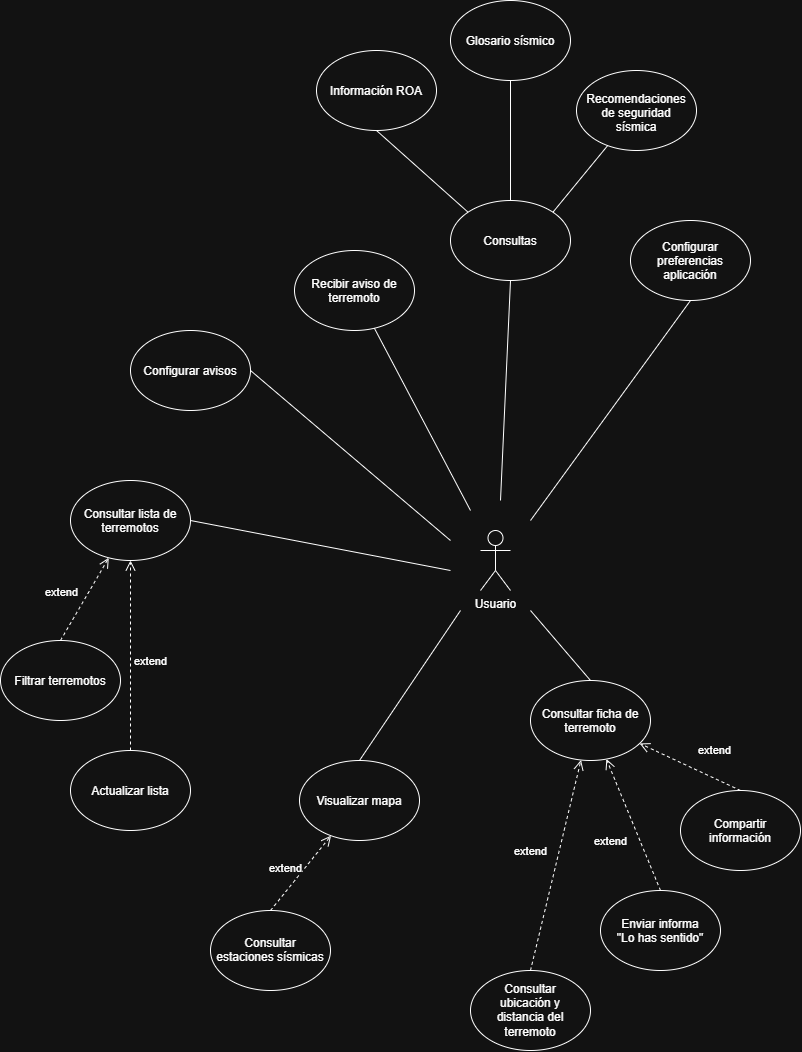

The diagram above was exported from draw.io. Its source (the exported page's mxGraphModel, read from the mxfile embedded in the PNG):
<mxGraphModel dx="2079" dy="1093" grid="1" gridSize="10" guides="1" tooltips="1" connect="1" arrows="1" fold="1" page="1" pageScale="1" pageWidth="827" pageHeight="1169" math="0" shadow="0">
  <root>
    <mxCell id="0" />
    <mxCell id="1" parent="0" />
    <mxCell id="6_QfAsK_WcvlB9h1T_6S-1" parent="1" style="shape=umlActor;verticalLabelPosition=bottom;verticalAlign=top;html=1;labelPerimeter=1;" value="Usuario" vertex="1">
      <mxGeometry height="60" width="30" x="494" y="630" as="geometry" />
    </mxCell>
    <mxCell id="6_QfAsK_WcvlB9h1T_6S-2" parent="1" style="ellipse;whiteSpace=wrap;html=1;shapeInside=1;" value="Consultar lista de terremotos" vertex="1">
      <mxGeometry height="80" width="120" x="84" y="580" as="geometry" />
    </mxCell>
    <mxCell id="6_QfAsK_WcvlB9h1T_6S-3" parent="1" style="ellipse;whiteSpace=wrap;html=1;shapeInside=1;" value="Visualizar mapa" vertex="1">
      <mxGeometry height="80" width="120" x="313" y="860" as="geometry" />
    </mxCell>
    <mxCell id="6_QfAsK_WcvlB9h1T_6S-4" parent="1" style="ellipse;whiteSpace=wrap;html=1;shapeInside=1;" value="Consultar ficha de terremoto" vertex="1">
      <mxGeometry height="80" width="120" x="544" y="780" as="geometry" />
    </mxCell>
    <mxCell id="6_QfAsK_WcvlB9h1T_6S-5" parent="1" style="ellipse;whiteSpace=wrap;html=1;shapeInside=1;" value="Compartir información" vertex="1">
      <mxGeometry height="80" width="120" x="694" y="890" as="geometry" />
    </mxCell>
    <mxCell id="6_QfAsK_WcvlB9h1T_6S-6" parent="1" style="ellipse;whiteSpace=wrap;html=1;shapeInside=1;" value="Enviar informa &lt;br&gt;&lt;div&gt;&quot;Lo has sentido&quot;&lt;/div&gt;" vertex="1">
      <mxGeometry height="80" width="120" x="614" y="990" as="geometry" />
    </mxCell>
    <mxCell id="6_QfAsK_WcvlB9h1T_6S-10" edge="1" parent="1" source="6_QfAsK_WcvlB9h1T_6S-2" style="endArrow=none;html=1;rounded=0;defaultLabelBackgroundColor=page;exitX=1;exitY=0.5;exitDx=0;exitDy=0;" value="">
      <mxGeometry height="50" relative="1" width="50" as="geometry">
        <mxPoint x="214" y="840" as="sourcePoint" />
        <mxPoint x="464" y="670" as="targetPoint" />
      </mxGeometry>
    </mxCell>
    <mxCell id="6_QfAsK_WcvlB9h1T_6S-11" edge="1" parent="1" source="6_QfAsK_WcvlB9h1T_6S-3" style="endArrow=none;html=1;rounded=0;defaultLabelBackgroundColor=page;exitX=0.5;exitY=0;exitDx=0;exitDy=0;" value="">
      <mxGeometry height="50" relative="1" width="50" as="geometry">
        <mxPoint x="364" y="840" as="sourcePoint" />
        <mxPoint x="474" y="710" as="targetPoint" />
      </mxGeometry>
    </mxCell>
    <mxCell id="6_QfAsK_WcvlB9h1T_6S-12" parent="1" style="ellipse;whiteSpace=wrap;html=1;shapeInside=1;" value="Filtrar terremotos" vertex="1">
      <mxGeometry height="80" width="120" x="14" y="740" as="geometry" />
    </mxCell>
    <mxCell id="6_QfAsK_WcvlB9h1T_6S-13" parent="1" style="ellipse;whiteSpace=wrap;html=1;shapeInside=1;" value="Actualizar lista" vertex="1">
      <mxGeometry height="80" width="120" x="84" y="850" as="geometry" />
    </mxCell>
    <mxCell id="6_QfAsK_WcvlB9h1T_6S-14" edge="1" parent="1" source="6_QfAsK_WcvlB9h1T_6S-4" style="endArrow=none;html=1;rounded=0;defaultLabelBackgroundColor=page;exitX=0.5;exitY=0;exitDx=0;exitDy=0;" value="">
      <mxGeometry height="50" relative="1" width="50" as="geometry">
        <mxPoint x="614" y="840" as="sourcePoint" />
        <mxPoint x="544" y="710" as="targetPoint" />
      </mxGeometry>
    </mxCell>
    <mxCell id="6_QfAsK_WcvlB9h1T_6S-16" edge="1" parent="1" source="6_QfAsK_WcvlB9h1T_6S-5" style="html=1;verticalAlign=bottom;endArrow=open;dashed=1;endSize=8;edgeStyle=sequenceEdgeStyle;libavoidRouting=0;curved=0;rounded=0;defaultLabelBackgroundColor=page;exitX=0.5;exitY=0;exitDx=0;exitDy=-80;" target="6_QfAsK_WcvlB9h1T_6S-4" value="extend">
      <mxGeometry relative="1" x="-0.3385" y="-17" as="geometry">
        <mxPoint as="offset" />
        <Array as="points">
          <mxPoint x="703.5769576155708" y="890" />
        </Array>
        <mxPoint x="578" y="1010" as="sourcePoint" />
        <mxPoint x="604" y="960" as="targetPoint" />
      </mxGeometry>
    </mxCell>
    <mxCell id="6_QfAsK_WcvlB9h1T_6S-17" edge="1" parent="1" source="6_QfAsK_WcvlB9h1T_6S-13" style="html=1;verticalAlign=bottom;endArrow=open;dashed=1;endSize=8;edgeStyle=sequenceEdgeStyle;libavoidRouting=0;curved=0;rounded=0;defaultLabelBackgroundColor=page;exitX=0.5;exitY=0;exitDx=0;exitDy=0;" target="6_QfAsK_WcvlB9h1T_6S-2" value="extend">
      <mxGeometry relative="1" x="-0.1579" y="-20" as="geometry">
        <mxPoint as="offset" />
        <Array as="points">
          <mxPoint x="144" y="850" />
        </Array>
        <mxPoint x="364" y="1080" as="sourcePoint" />
        <mxPoint x="294" y="990" as="targetPoint" />
      </mxGeometry>
    </mxCell>
    <mxCell id="6_QfAsK_WcvlB9h1T_6S-18" edge="1" parent="1" source="6_QfAsK_WcvlB9h1T_6S-12" style="html=1;verticalAlign=bottom;endArrow=open;dashed=1;endSize=8;edgeStyle=sequenceEdgeStyle;libavoidRouting=0;curved=0;rounded=0;defaultLabelBackgroundColor=page;exitX=0.5;exitY=0;exitDx=0;exitDy=0;" target="6_QfAsK_WcvlB9h1T_6S-2" value="extend">
      <mxGeometry relative="1" x="-0.2706" y="18" as="geometry">
        <mxPoint x="-1" as="offset" />
        <Array as="points">
          <mxPoint x="98.12661216535162" y="740" />
        </Array>
        <mxPoint x="184" y="1000" as="sourcePoint" />
        <mxPoint x="114" y="910" as="targetPoint" />
      </mxGeometry>
    </mxCell>
    <mxCell id="6_QfAsK_WcvlB9h1T_6S-19" parent="1" style="ellipse;whiteSpace=wrap;html=1;shapeInside=1;" value="Configurar avisos" vertex="1">
      <mxGeometry height="80" width="120" x="144" y="430" as="geometry" />
    </mxCell>
    <mxCell id="6_QfAsK_WcvlB9h1T_6S-20" parent="1" style="ellipse;whiteSpace=wrap;html=1;shapeInside=1;" value="Recibir aviso de terremoto" vertex="1">
      <mxGeometry height="80" width="120" x="308" y="350" as="geometry" />
    </mxCell>
    <mxCell id="6_QfAsK_WcvlB9h1T_6S-21" parent="1" style="ellipse;whiteSpace=wrap;html=1;shapeInside=1;" value="Consultas" vertex="1">
      <mxGeometry height="80" width="120" x="464" y="300" as="geometry" />
    </mxCell>
    <mxCell id="6_QfAsK_WcvlB9h1T_6S-22" parent="1" style="ellipse;whiteSpace=wrap;html=1;shapeInside=1;" value="Configurar preferencias aplicación" vertex="1">
      <mxGeometry height="80" width="120" x="644" y="320" as="geometry" />
    </mxCell>
    <mxCell id="6_QfAsK_WcvlB9h1T_6S-23" edge="1" parent="1" style="endArrow=none;html=1;rounded=0;defaultLabelBackgroundColor=page;entryX=1;entryY=0.5;entryDx=0;entryDy=0;" target="6_QfAsK_WcvlB9h1T_6S-19" value="">
      <mxGeometry height="50" relative="1" width="50" as="geometry">
        <mxPoint x="464" y="640" as="sourcePoint" />
        <mxPoint x="404" y="510" as="targetPoint" />
      </mxGeometry>
    </mxCell>
    <mxCell id="6_QfAsK_WcvlB9h1T_6S-24" edge="1" parent="1" style="endArrow=none;html=1;rounded=0;defaultLabelBackgroundColor=page;" target="6_QfAsK_WcvlB9h1T_6S-20" value="">
      <mxGeometry height="50" relative="1" width="50" as="geometry">
        <mxPoint x="484" y="610" as="sourcePoint" />
        <mxPoint x="324" y="460" as="targetPoint" />
      </mxGeometry>
    </mxCell>
    <mxCell id="6_QfAsK_WcvlB9h1T_6S-25" edge="1" parent="1" style="endArrow=none;html=1;rounded=0;defaultLabelBackgroundColor=page;entryX=0.5;entryY=1;entryDx=0;entryDy=0;" target="6_QfAsK_WcvlB9h1T_6S-21" value="">
      <mxGeometry height="50" relative="1" width="50" as="geometry">
        <mxPoint x="514" y="600" as="sourcePoint" />
        <mxPoint x="384" y="460" as="targetPoint" />
      </mxGeometry>
    </mxCell>
    <mxCell id="6_QfAsK_WcvlB9h1T_6S-26" edge="1" parent="1" style="endArrow=none;html=1;rounded=0;defaultLabelBackgroundColor=page;entryX=0.5;entryY=1;entryDx=0;entryDy=0;" target="6_QfAsK_WcvlB9h1T_6S-22" value="">
      <mxGeometry height="50" relative="1" width="50" as="geometry">
        <mxPoint x="544" y="620" as="sourcePoint" />
        <mxPoint x="514" y="430" as="targetPoint" />
      </mxGeometry>
    </mxCell>
    <mxCell id="6_QfAsK_WcvlB9h1T_6S-27" edge="1" parent="1" source="6_QfAsK_WcvlB9h1T_6S-6" style="html=1;verticalAlign=bottom;endArrow=open;dashed=1;endSize=8;edgeStyle=sequenceEdgeStyle;libavoidRouting=0;curved=0;rounded=0;defaultLabelBackgroundColor=page;exitX=0.5;exitY=0;exitDx=0;exitDy=0;" target="6_QfAsK_WcvlB9h1T_6S-4" value="extend">
      <mxGeometry relative="1" x="-0.2117" y="31" as="geometry">
        <mxPoint as="offset" />
        <Array as="points">
          <mxPoint x="646.9415094534352" y="990" />
        </Array>
        <mxPoint x="493" y="1040" as="sourcePoint" />
        <mxPoint x="545" y="928" as="targetPoint" />
      </mxGeometry>
    </mxCell>
    <mxCell id="6_QfAsK_WcvlB9h1T_6S-28" parent="1" style="ellipse;whiteSpace=wrap;html=1;shapeInside=1;" value="Consultar estaciones sísmicas" vertex="1">
      <mxGeometry height="80" width="120" x="224" y="1010" as="geometry" />
    </mxCell>
    <mxCell id="6_QfAsK_WcvlB9h1T_6S-29" edge="1" parent="1" source="6_QfAsK_WcvlB9h1T_6S-28" style="html=1;verticalAlign=bottom;endArrow=open;dashed=1;endSize=8;edgeStyle=sequenceEdgeStyle;libavoidRouting=0;curved=0;rounded=0;defaultLabelBackgroundColor=page;exitX=0.5;exitY=0;exitDx=0;exitDy=0;" target="6_QfAsK_WcvlB9h1T_6S-3" value="extend">
      <mxGeometry relative="1" x="-0.2742" y="9" as="geometry">
        <mxPoint as="offset" />
        <Array as="points">
          <mxPoint x="314.2579236704091" y="1010" />
        </Array>
        <mxPoint x="235" y="990" as="sourcePoint" />
        <mxPoint x="283" y="907" as="targetPoint" />
      </mxGeometry>
    </mxCell>
    <mxCell id="6_QfAsK_WcvlB9h1T_6S-31" parent="1" style="ellipse;whiteSpace=wrap;html=1;shapeInside=1;" value="Consultar ubicación y distancia del terremoto" vertex="1">
      <mxGeometry height="80" width="120" x="484" y="1070" as="geometry" />
    </mxCell>
    <mxCell id="6_QfAsK_WcvlB9h1T_6S-36" edge="1" parent="1" source="6_QfAsK_WcvlB9h1T_6S-31" style="html=1;verticalAlign=bottom;endArrow=open;dashed=1;endSize=8;edgeStyle=sequenceEdgeStyle;libavoidRouting=0;curved=0;rounded=0;defaultLabelBackgroundColor=page;exitX=0.5;exitY=0;exitDx=0;exitDy=0;" target="6_QfAsK_WcvlB9h1T_6S-4" value="extend">
      <mxGeometry relative="1" x="-0.0118" y="26" as="geometry">
        <mxPoint as="offset" />
        <Array as="points">
          <mxPoint x="569.2602849667992" y="1070" />
        </Array>
        <mxPoint x="636" y="1111" as="sourcePoint" />
        <mxPoint x="582" y="980" as="targetPoint" />
      </mxGeometry>
    </mxCell>
    <mxCell id="6_QfAsK_WcvlB9h1T_6S-37" parent="1" style="ellipse;whiteSpace=wrap;html=1;shapeInside=1;" value="Información ROA" vertex="1">
      <mxGeometry height="80" width="120" x="330" y="150" as="geometry" />
    </mxCell>
    <mxCell id="6_QfAsK_WcvlB9h1T_6S-38" parent="1" style="ellipse;whiteSpace=wrap;html=1;shapeInside=1;" value="Glosario sísmico" vertex="1">
      <mxGeometry height="80" width="120" x="464" y="100" as="geometry" />
    </mxCell>
    <mxCell id="6_QfAsK_WcvlB9h1T_6S-39" parent="1" style="ellipse;whiteSpace=wrap;html=1;shapeInside=1;" value="Recomendaciones de seguridad sísmica" vertex="1">
      <mxGeometry height="80" width="120" x="590" y="170" as="geometry" />
    </mxCell>
    <mxCell id="6_QfAsK_WcvlB9h1T_6S-40" edge="1" parent="1" source="6_QfAsK_WcvlB9h1T_6S-21" style="endArrow=none;html=1;rounded=0;defaultLabelBackgroundColor=page;exitX=1;exitY=0;exitDx=0;exitDy=0;" target="6_QfAsK_WcvlB9h1T_6S-39" value="">
      <mxGeometry height="50" relative="1" width="50" as="geometry">
        <mxPoint x="550" y="310" as="sourcePoint" />
        <mxPoint x="600" y="260" as="targetPoint" />
      </mxGeometry>
    </mxCell>
    <mxCell id="6_QfAsK_WcvlB9h1T_6S-41" edge="1" parent="1" source="6_QfAsK_WcvlB9h1T_6S-21" style="endArrow=none;html=1;rounded=0;defaultLabelBackgroundColor=page;entryX=0.5;entryY=1;entryDx=0;entryDy=0;exitX=0;exitY=0;exitDx=0;exitDy=0;" target="6_QfAsK_WcvlB9h1T_6S-37" value="">
      <mxGeometry height="50" relative="1" width="50" as="geometry">
        <mxPoint x="348" y="280" as="sourcePoint" />
        <mxPoint x="398" y="230" as="targetPoint" />
      </mxGeometry>
    </mxCell>
    <mxCell id="6_QfAsK_WcvlB9h1T_6S-42" edge="1" parent="1" source="6_QfAsK_WcvlB9h1T_6S-21" style="endArrow=none;html=1;rounded=0;defaultLabelBackgroundColor=page;entryX=0.5;entryY=1;entryDx=0;entryDy=0;exitX=0.5;exitY=0;exitDx=0;exitDy=0;" target="6_QfAsK_WcvlB9h1T_6S-38" value="">
      <mxGeometry height="50" relative="1" width="50" as="geometry">
        <mxPoint x="520" y="300" as="sourcePoint" />
        <mxPoint x="570" y="250" as="targetPoint" />
      </mxGeometry>
    </mxCell>
  </root>
</mxGraphModel>